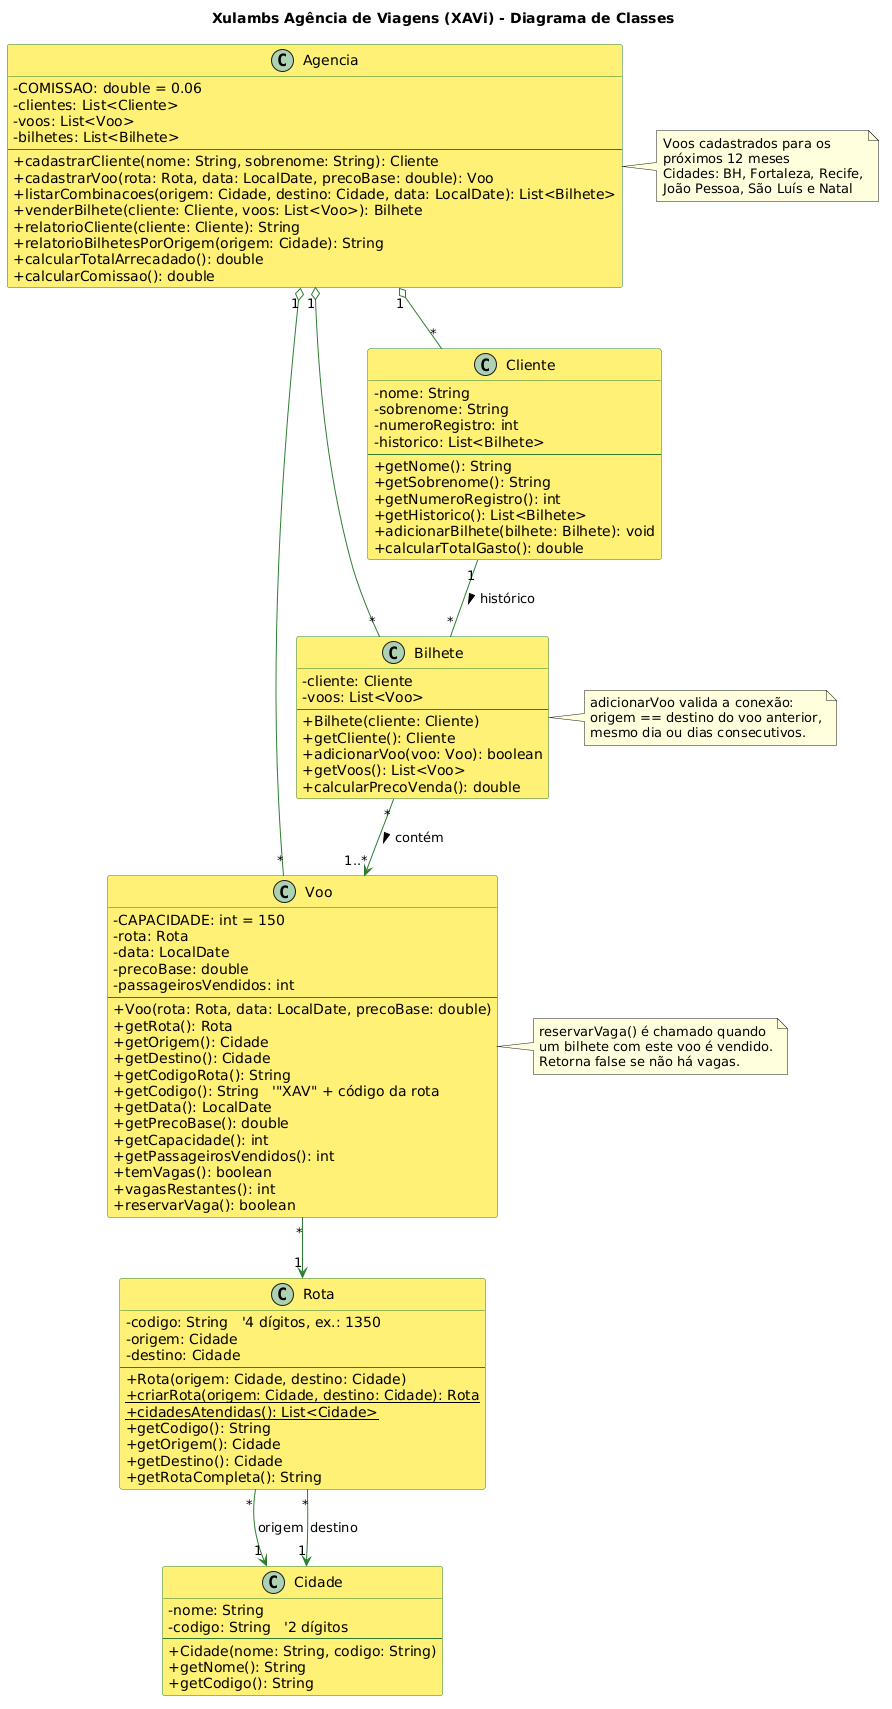

The diagram above was rendered by PlantUML. Its source (embedded in the PNG):
@startuml
title Xulambs Agência de Viagens (XAVi) - Diagrama de Classes

skinparam classAttributeIconSize 0
skinparam shadowing false
skinparam classBackgroundColor #FFF176
skinparam classBorderColor #2E7D32
skinparam classHeaderBackgroundColor #FFF176
skinparam ArrowColor #2E7D32

class Agencia {
  - COMISSAO: double = 0.06
  - clientes: List<Cliente>
  - voos: List<Voo>
  - bilhetes: List<Bilhete>
  --
  + cadastrarCliente(nome: String, sobrenome: String): Cliente
  + cadastrarVoo(rota: Rota, data: LocalDate, precoBase: double): Voo
  + listarCombinacoes(origem: Cidade, destino: Cidade, data: LocalDate): List<Bilhete>
  + venderBilhete(cliente: Cliente, voos: List<Voo>): Bilhete
  + relatorioCliente(cliente: Cliente): String
  + relatorioBilhetesPorOrigem(origem: Cidade): String
  + calcularTotalArrecadado(): double
  + calcularComissao(): double
}

class Cliente {
  - nome: String
  - sobrenome: String
  - numeroRegistro: int
  - historico: List<Bilhete>
  --
  + getNome(): String
  + getSobrenome(): String
  + getNumeroRegistro(): int
  + getHistorico(): List<Bilhete>
  + adicionarBilhete(bilhete: Bilhete): void
  + calcularTotalGasto(): double
}

class Bilhete {
  - cliente: Cliente
  - voos: List<Voo>
  --
  + Bilhete(cliente: Cliente)
  + getCliente(): Cliente
  + adicionarVoo(voo: Voo): boolean
  + getVoos(): List<Voo>
  + calcularPrecoVenda(): double
}

class Voo {
  - CAPACIDADE: int = 150
  - rota: Rota
  - data: LocalDate
  - precoBase: double
  - passageirosVendidos: int
  --
  + Voo(rota: Rota, data: LocalDate, precoBase: double)
  + getRota(): Rota
  + getOrigem(): Cidade
  + getDestino(): Cidade
  + getCodigoRota(): String
  + getCodigo(): String   '"XAV" + código da rota
  + getData(): LocalDate
  + getPrecoBase(): double
  + getCapacidade(): int
  + getPassageirosVendidos(): int
  + temVagas(): boolean
  + vagasRestantes(): int
  + reservarVaga(): boolean
}

class Rota {
  - codigo: String   '4 dígitos, ex.: 1350
  - origem: Cidade
  - destino: Cidade
  --
  + Rota(origem: Cidade, destino: Cidade)
  + {static} criarRota(origem: Cidade, destino: Cidade): Rota
  + {static} cidadesAtendidas(): List<Cidade>
  + getCodigo(): String
  + getOrigem(): Cidade
  + getDestino(): Cidade
  + getRotaCompleta(): String
}

class Cidade {
  - nome: String
  - codigo: String   '2 dígitos
  --
  + Cidade(nome: String, codigo: String)
  + getNome(): String
  + getCodigo(): String
}

Agencia "1" o-- "*" Cliente
Agencia "1" o-- "*" Voo
Agencia "1" o-- "*" Bilhete

Cliente "1" -- "*" Bilhete : histórico >
Bilhete "*" --> "1..*" Voo : contém >
Voo "*" --> "1" Rota
Rota "*" --> "1" Cidade : origem
Rota "*" --> "1" Cidade : destino

note right of Voo
  reservarVaga() é chamado quando
  um bilhete com este voo é vendido.
  Retorna false se não há vagas.
end note

note right of Bilhete
  adicionarVoo valida a conexão:
  origem == destino do voo anterior,
  mesmo dia ou dias consecutivos.
end note

note right of Agencia
  Voos cadastrados para os
  próximos 12 meses
  Cidades: BH, Fortaleza, Recife,
  João Pessoa, São Luís e Natal
end note
@enduml